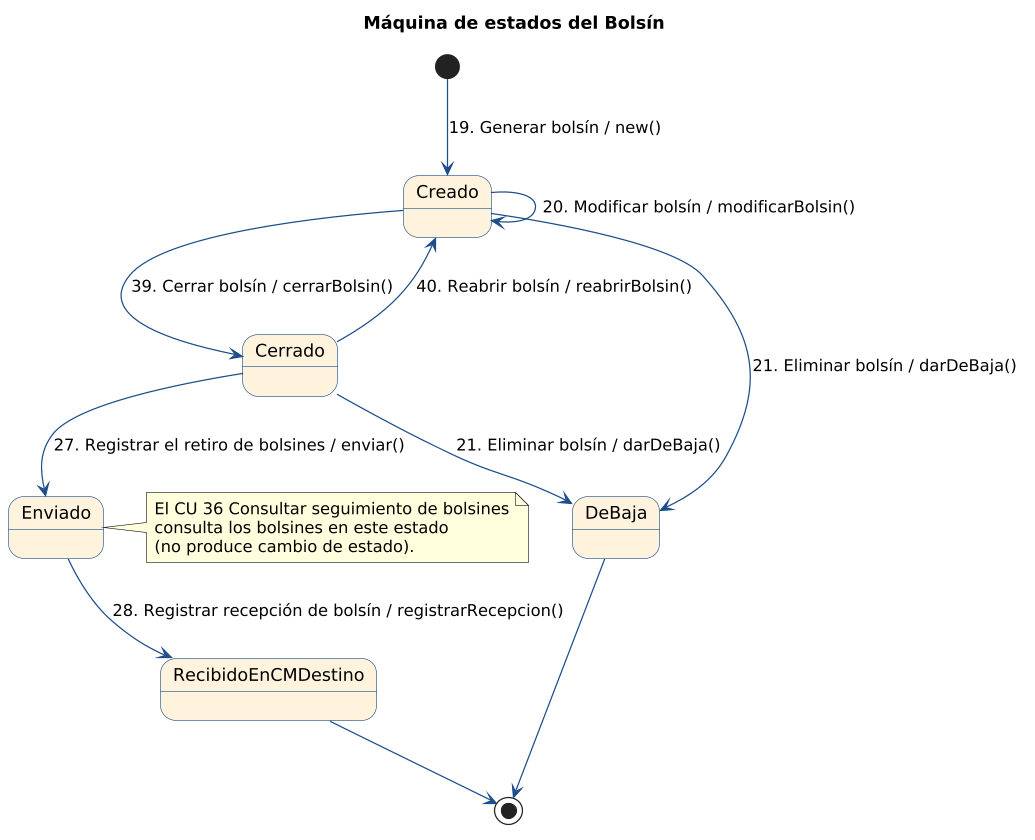

The diagram above was rendered by PlantUML. Its source (embedded in the PNG):
@startuml
' Máquina de estados del Bolsín (corregida según la revisión de la Entrega 1)
' Notación de las transiciones: Evento (caso de uso) / método()
skinparam dpi 120
skinparam state {
  BackgroundColor #FFF3DD
  BorderColor #1d4e89
  ArrowColor #1d4e89
}
title Máquina de estados del Bolsín

[*] --> Creado : 19. Generar bolsín / new()
Creado --> Creado : 20. Modificar bolsín / modificarBolsin()
Creado --> Cerrado : 39. Cerrar bolsín / cerrarBolsin()
Cerrado --> Creado : 40. Reabrir bolsín / reabrirBolsin()
Creado --> DeBaja : 21. Eliminar bolsín / darDeBaja()
Cerrado --> DeBaja : 21. Eliminar bolsín / darDeBaja()
Cerrado --> Enviado : 27. Registrar el retiro de bolsines / enviar()
Enviado --> RecibidoEnCMDestino : 28. Registrar recepción de bolsín / registrarRecepcion()
DeBaja --> [*]
RecibidoEnCMDestino --> [*]

note right of Enviado
  El CU 36 Consultar seguimiento de bolsines
  consulta los bolsines en este estado
  (no produce cambio de estado).
end note
@enduml